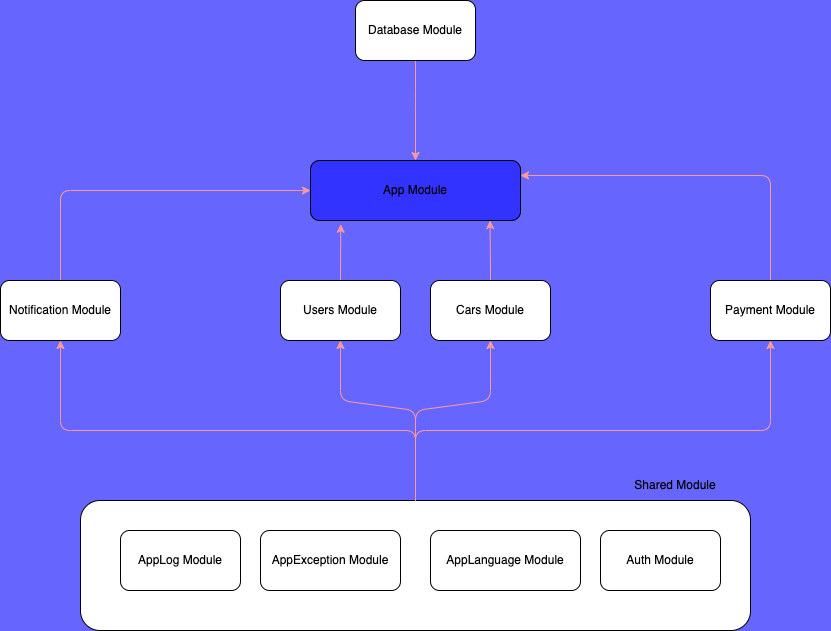

The diagram above was exported from draw.io. Its source (the exported page's mxGraphModel, read from the mxfile embedded in the PNG):
<mxGraphModel dx="866" dy="502" grid="1" gridSize="10" guides="1" tooltips="1" connect="1" arrows="1" fold="1" page="1" pageScale="1" pageWidth="850" pageHeight="1100" background="#6666FF" math="0" shadow="1">
  <root>
    <mxCell id="0" />
    <mxCell id="1" parent="0" />
    <mxCell id="BBPpcBkOu2A4bDv_nSHC-1" value="App Module" style="rounded=1;whiteSpace=wrap;html=1;fillColor=#3333FF;" parent="1" vertex="1">
      <mxGeometry x="320" y="280" width="210" height="60" as="geometry" />
    </mxCell>
    <mxCell id="13" style="edgeStyle=none;html=1;exitX=0.5;exitY=0;exitDx=0;exitDy=0;entryX=0.144;entryY=1.062;entryDx=0;entryDy=0;entryPerimeter=0;rounded=1;strokeColor=#FF9999;" parent="1" source="BBPpcBkOu2A4bDv_nSHC-2" target="BBPpcBkOu2A4bDv_nSHC-1" edge="1">
      <mxGeometry relative="1" as="geometry" />
    </mxCell>
    <mxCell id="BBPpcBkOu2A4bDv_nSHC-2" value="Users Module" style="rounded=1;whiteSpace=wrap;html=1;" parent="1" vertex="1">
      <mxGeometry x="290" y="400" width="120" height="60" as="geometry" />
    </mxCell>
    <mxCell id="15" style="edgeStyle=none;html=1;exitX=0.5;exitY=0;exitDx=0;exitDy=0;entryX=0.855;entryY=1;entryDx=0;entryDy=0;entryPerimeter=0;rounded=1;strokeColor=#FF9999;" parent="1" source="BBPpcBkOu2A4bDv_nSHC-3" target="BBPpcBkOu2A4bDv_nSHC-1" edge="1">
      <mxGeometry relative="1" as="geometry" />
    </mxCell>
    <mxCell id="BBPpcBkOu2A4bDv_nSHC-3" value="Cars Module" style="rounded=1;whiteSpace=wrap;html=1;" parent="1" vertex="1">
      <mxGeometry x="440" y="400" width="120" height="60" as="geometry" />
    </mxCell>
    <mxCell id="17" style="edgeStyle=none;html=1;exitX=0.5;exitY=0;exitDx=0;exitDy=0;entryX=1;entryY=0.25;entryDx=0;entryDy=0;rounded=1;strokeColor=#FF9999;" parent="1" source="BBPpcBkOu2A4bDv_nSHC-5" target="BBPpcBkOu2A4bDv_nSHC-1" edge="1">
      <mxGeometry relative="1" as="geometry">
        <Array as="points">
          <mxPoint x="780" y="295" />
        </Array>
      </mxGeometry>
    </mxCell>
    <mxCell id="BBPpcBkOu2A4bDv_nSHC-5" value="Payment Module" style="rounded=1;whiteSpace=wrap;html=1;" parent="1" vertex="1">
      <mxGeometry x="720" y="400" width="120" height="60" as="geometry" />
    </mxCell>
    <mxCell id="10" style="edgeStyle=none;html=1;exitX=0.5;exitY=1;exitDx=0;exitDy=0;entryX=0.5;entryY=0;entryDx=0;entryDy=0;rounded=1;strokeColor=#FF9999;" parent="1" source="BBPpcBkOu2A4bDv_nSHC-6" target="BBPpcBkOu2A4bDv_nSHC-1" edge="1">
      <mxGeometry relative="1" as="geometry">
        <mxPoint x="310" y="290" as="targetPoint" />
        <Array as="points">
          <mxPoint x="425" y="220" />
        </Array>
      </mxGeometry>
    </mxCell>
    <mxCell id="BBPpcBkOu2A4bDv_nSHC-6" value="Database Module" style="rounded=1;whiteSpace=wrap;html=1;" parent="1" vertex="1">
      <mxGeometry x="365" y="120" width="120" height="60" as="geometry" />
    </mxCell>
    <mxCell id="9" style="edgeStyle=none;html=1;exitX=0.5;exitY=1;exitDx=0;exitDy=0;entryX=0.5;entryY=0;entryDx=0;entryDy=0;rounded=1;strokeColor=#FF9999;" parent="1" source="BBPpcBkOu2A4bDv_nSHC-8" edge="1">
      <mxGeometry relative="1" as="geometry">
        <mxPoint x="425" y="160" as="targetPoint" />
      </mxGeometry>
    </mxCell>
    <mxCell id="11" style="edgeStyle=none;html=1;exitX=0.5;exitY=0;exitDx=0;exitDy=0;entryX=0;entryY=0.5;entryDx=0;entryDy=0;rounded=1;strokeColor=#FF9999;" parent="1" source="3" target="BBPpcBkOu2A4bDv_nSHC-1" edge="1">
      <mxGeometry relative="1" as="geometry">
        <mxPoint x="310" y="310" as="targetPoint" />
        <Array as="points">
          <mxPoint x="70" y="310" />
        </Array>
      </mxGeometry>
    </mxCell>
    <mxCell id="3" value="Notification Module" style="rounded=1;whiteSpace=wrap;html=1;" parent="1" vertex="1">
      <mxGeometry x="10" y="400" width="120" height="60" as="geometry" />
    </mxCell>
    <mxCell id="22" value="" style="group;rounded=1;" parent="1" vertex="1" connectable="0">
      <mxGeometry x="90" y="590" width="670" height="160" as="geometry" />
    </mxCell>
    <mxCell id="20" value="" style="group;rounded=1;" parent="22" vertex="1" connectable="0">
      <mxGeometry y="30" width="670" height="130" as="geometry" />
    </mxCell>
    <mxCell id="19" value="" style="rounded=1;whiteSpace=wrap;html=1;" parent="20" vertex="1">
      <mxGeometry width="670" height="130" as="geometry" />
    </mxCell>
    <mxCell id="BBPpcBkOu2A4bDv_nSHC-9" value="Auth Module" style="rounded=1;whiteSpace=wrap;html=1;" parent="20" vertex="1">
      <mxGeometry x="520" y="30" width="120" height="60" as="geometry" />
    </mxCell>
    <mxCell id="BBPpcBkOu2A4bDv_nSHC-10" value="AppLog Module" style="rounded=1;whiteSpace=wrap;html=1;" parent="20" vertex="1">
      <mxGeometry x="40" y="30" width="120" height="60" as="geometry" />
    </mxCell>
    <mxCell id="BBPpcBkOu2A4bDv_nSHC-11" value="AppLanguage Module" style="rounded=1;whiteSpace=wrap;html=1;" parent="20" vertex="1">
      <mxGeometry x="350" y="30" width="150" height="60" as="geometry" />
    </mxCell>
    <mxCell id="BBPpcBkOu2A4bDv_nSHC-12" value="AppException Module" style="rounded=1;whiteSpace=wrap;html=1;" parent="20" vertex="1">
      <mxGeometry x="180" y="30" width="140" height="60" as="geometry" />
    </mxCell>
    <mxCell id="21" value="Shared Module" style="text;html=1;strokeColor=none;fillColor=none;align=center;verticalAlign=middle;whiteSpace=wrap;rounded=1;" parent="22" vertex="1">
      <mxGeometry x="530" width="130" height="30" as="geometry" />
    </mxCell>
    <mxCell id="23" style="edgeStyle=none;html=1;exitX=0.5;exitY=0;exitDx=0;exitDy=0;entryX=0.5;entryY=1;entryDx=0;entryDy=0;rounded=1;strokeColor=#FF9999;" parent="1" source="19" target="3" edge="1">
      <mxGeometry relative="1" as="geometry">
        <Array as="points">
          <mxPoint x="425" y="550" />
          <mxPoint x="70" y="550" />
        </Array>
      </mxGeometry>
    </mxCell>
    <mxCell id="25" style="edgeStyle=none;html=1;exitX=0.5;exitY=0;exitDx=0;exitDy=0;entryX=0.5;entryY=1;entryDx=0;entryDy=0;rounded=1;strokeColor=#FF9999;" parent="1" source="19" target="BBPpcBkOu2A4bDv_nSHC-2" edge="1">
      <mxGeometry relative="1" as="geometry">
        <Array as="points">
          <mxPoint x="425" y="530" />
          <mxPoint x="350" y="520" />
        </Array>
      </mxGeometry>
    </mxCell>
    <mxCell id="26" style="edgeStyle=none;html=1;exitX=0.5;exitY=0;exitDx=0;exitDy=0;entryX=0.5;entryY=1;entryDx=0;entryDy=0;rounded=1;strokeColor=#FF9999;" parent="1" source="19" target="BBPpcBkOu2A4bDv_nSHC-3" edge="1">
      <mxGeometry relative="1" as="geometry">
        <Array as="points">
          <mxPoint x="425" y="530" />
          <mxPoint x="500" y="520" />
        </Array>
      </mxGeometry>
    </mxCell>
    <mxCell id="28" style="edgeStyle=none;html=1;exitX=0.5;exitY=0;exitDx=0;exitDy=0;entryX=0.5;entryY=1;entryDx=0;entryDy=0;rounded=1;strokeColor=#FF9999;" parent="1" source="19" target="BBPpcBkOu2A4bDv_nSHC-5" edge="1">
      <mxGeometry relative="1" as="geometry">
        <Array as="points">
          <mxPoint x="425" y="550" />
          <mxPoint x="780" y="550" />
        </Array>
      </mxGeometry>
    </mxCell>
  </root>
</mxGraphModel>